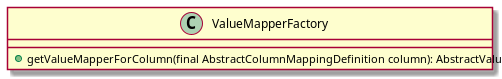

The diagram above was rendered by PlantUML. Its source (embedded in the PNG):
@startuml

class ValueMapperFactory{
+getValueMapperForColumn(final AbstractColumnMappingDefinition column): AbstractValueMapper
}


@enduml